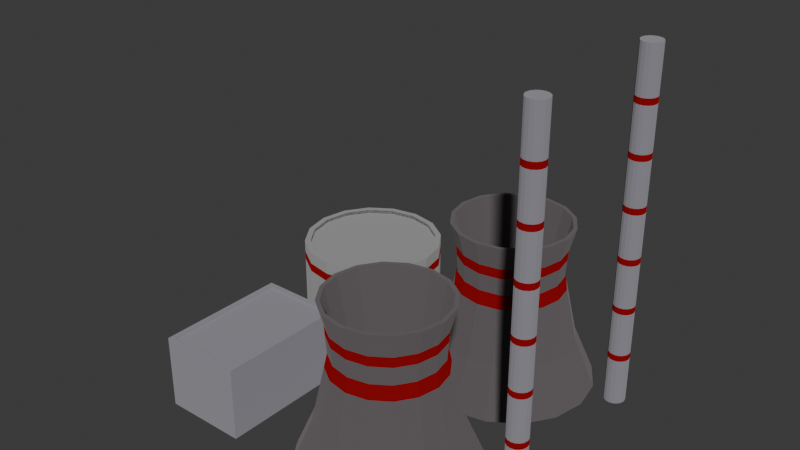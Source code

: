 # Source: Reactors.blend  (saved by Blender 4.1.23; exported with 4.5.12 LTS)
import bpy
from mathutils import Matrix  # noqa: F401  (used for matrix-valued properties, if any)

bpy.ops.wm.read_factory_settings(use_empty=True)
scene = bpy.context.scene
scene.name = 'Scene'

# ---- collections
col_collection = bpy.data.collections.new('Collection'); scene.collection.children.link(col_collection)
col_reactors = bpy.data.collections.new('Reactors'); col_collection.children.link(col_reactors)

# ---- materials (node trees are filled in below, after node groups)
mat_tale = bpy.data.materials.new('Tale')
mat_tale.use_transparent_shadow = False
mat_material_001 = bpy.data.materials.new('Material.001')
mat_material_001.use_transparent_shadow = False
mat_storage = bpy.data.materials.new('Storage')
mat_storage.use_transparent_shadow = False
mat_tower = bpy.data.materials.new('tower')
mat_tower.use_transparent_shadow = False
mat_material_002 = bpy.data.materials.new('Material.002')
mat_material_002.use_transparent_shadow = False

# ---- material node trees
mat_tale.use_nodes = True; mat_tale.node_tree.nodes.clear()
_N = mat_tale.node_tree.nodes; _L = mat_tale.node_tree.links
n0 = _N.new('ShaderNodeBsdfPrincipled'); n0.name = 'Principled BSDF'; n0.location = (10, 300)
n0.inputs[0].default_value = (0.3025, 0.2761, 0.2827, 1.0)
n0.inputs[1].default_value = 1.0
n0.inputs[2].default_value = 1.0
n1 = _N.new('ShaderNodeOutputMaterial'); n1.name = 'Material Output'; n1.location = (300, 300)
_L.new(n0.outputs[0], n1.inputs[0])
n1.is_active_output = True
mat_material_001.use_nodes = True; mat_material_001.node_tree.nodes.clear()
_N = mat_material_001.node_tree.nodes; _L = mat_material_001.node_tree.links
n0 = _N.new('ShaderNodeBsdfPrincipled'); n0.name = 'Principled BSDF'; n0.location = (10, 300)
n0.inputs[0].default_value = (0.5401, 0.0, 0.0005461, 1.0)
n0.inputs[1].default_value = 1.0
n0.inputs[2].default_value = 1.0
n1 = _N.new('ShaderNodeOutputMaterial'); n1.name = 'Material Output'; n1.location = (300, 300)
_L.new(n0.outputs[0], n1.inputs[0])
n1.is_active_output = True
mat_storage.use_nodes = True; mat_storage.node_tree.nodes.clear()
_N = mat_storage.node_tree.nodes; _L = mat_storage.node_tree.links
n0 = _N.new('ShaderNodeBsdfPrincipled'); n0.name = 'Principled BSDF'; n0.location = (10, 300)
n0.inputs[0].default_value = (0.5577, 0.5577, 0.5577, 1.0)
n0.inputs[1].default_value = 1.0
n0.inputs[2].default_value = 1.0
n1 = _N.new('ShaderNodeOutputMaterial'); n1.name = 'Material Output'; n1.location = (300, 300)
_L.new(n0.outputs[0], n1.inputs[0])
n1.is_active_output = True
mat_tower.use_nodes = True; mat_tower.node_tree.nodes.clear()
_N = mat_tower.node_tree.nodes; _L = mat_tower.node_tree.links
n0 = _N.new('ShaderNodeBsdfPrincipled'); n0.name = 'Principled BSDF'; n0.location = (10, 300)
n0.inputs[0].default_value = (0.5134, 0.5057, 0.5461, 1.0)
n0.inputs[1].default_value = 1.0
n0.inputs[2].default_value = 1.0
n1 = _N.new('ShaderNodeOutputMaterial'); n1.name = 'Material Output'; n1.location = (300, 300)
_L.new(n0.outputs[0], n1.inputs[0])
n1.is_active_output = True
mat_material_002.use_nodes = True; mat_material_002.node_tree.nodes.clear()
_N = mat_material_002.node_tree.nodes; _L = mat_material_002.node_tree.links
n0 = _N.new('ShaderNodeBsdfPrincipled'); n0.name = 'Principled BSDF'; n0.location = (10, 300)
n0.inputs[0].default_value = (0.5134, 0.5057, 0.5461, 1.0)
n0.inputs[1].default_value = 1.0
n0.inputs[2].default_value = 1.0
n1 = _N.new('ShaderNodeOutputMaterial'); n1.name = 'Material Output'; n1.location = (300, 300)
_L.new(n0.outputs[0], n1.inputs[0])
n1.is_active_output = True

# ---- world
world_world = bpy.data.worlds.new('World'); scene.world = world_world
world_world.use_nodes = True; world_world.node_tree.nodes.clear()
_N = world_world.node_tree.nodes; _L = world_world.node_tree.links
n0 = _N.new('ShaderNodeOutputWorld'); n0.name = 'World Output'; n0.location = (300, 300)
n1 = _N.new('ShaderNodeBackground'); n1.name = 'Background'; n1.location = (10, 300)
n1.inputs[0].default_value = (0.05088, 0.05088, 0.05088, 1.0)
_L.new(n1.outputs[0], n0.inputs[0])
n0.is_active_output = True
world_world.color = (0.05088, 0.05088, 0.05088)
world_world.use_sun_shadow = False
world_world.sun_shadow_jitter_overblur = 0.0

# ---- meshes
me_cylinder_007 = bpy.data.meshes.new('Cylinder.007')
me_cylinder_007.from_pydata([(2.035e-08, 2.069, 0.0), (8.635e-09, 1.327, 4.0), (0.7916, 1.911, 0.0), (0.508, 1.226, 4.0), (1.463, 1.463, 0.0), (0.9386, 0.9386, 4.0), (1.911, 0.7916, 0.0), (1.226, 0.508, 4.0), (2.069, 1.527e-08, 0.0), (1.327, 6.477e-09, 4.0), (1.911, -0.7916, 0.0), (1.226, -0.508, 4.0), (1.463, -1.463, 0.0), (0.9386, -0.9386, 4.0), (0.7916, -1.911, 0.0), (0.508, -1.226, 4.0), (2.035e-08, -2.069, 0.0), (8.635e-09, -1.327, 4.0), (-0.7916, -1.911, 0.0), (-0.508, -1.226, 4.0), (-1.463, -1.463, 0.0), (-0.9386, -0.9386, 4.0), (-1.911, -0.7916, 0.0), (-1.226, -0.508, 4.0), (-2.069, 1.527e-08, 0.0), (-1.327, 6.477e-09, 4.0), (-1.911, 0.7916, 0.0), (-1.226, 0.508, 4.0), (-1.463, 1.463, 0.0), (-0.9386, 0.9386, 4.0), (-0.7916, 1.911, 0.0), (-0.508, 1.226, 4.0), (1.661e-08, 1.575, 1.148), (1.237e-08, 1.29, 2.442), (1.131e-08, 1.22, 2.763), (0.4667, 1.127, 2.763), (0.4938, 1.192, 2.442), (0.6028, 1.455, 1.148), (0.8624, 0.8624, 2.763), (0.9125, 0.9125, 2.442), (1.114, 1.114, 1.148), (1.127, 0.4667, 2.763), (1.192, 0.4938, 2.442), (1.455, 0.6028, 1.148), (1.22, 3.326e-09, 2.763), (1.29, 4.118e-09, 2.442), (1.575, 7.3e-09, 1.148), (1.127, -0.4667, 2.763), (1.192, -0.4938, 2.442), (1.455, -0.6028, 1.148), (0.8624, -0.8624, 2.763), (0.9125, -0.9125, 2.442), (1.114, -1.114, 1.148), (0.4667, -1.127, 2.763), (0.4938, -1.192, 2.442), (0.6028, -1.455, 1.148), (1.131e-08, -1.22, 2.763), (1.237e-08, -1.29, 2.442), (1.661e-08, -1.575, 1.148), (-0.4667, -1.127, 2.763), (-0.4938, -1.192, 2.442), (-0.6028, -1.455, 1.148), (-0.8624, -0.8624, 2.763), (-0.9125, -0.9125, 2.442), (-1.114, -1.114, 1.148), (-1.127, -0.4667, 2.763), (-1.192, -0.4938, 2.442), (-1.455, -0.6028, 1.148), (-1.22, 3.326e-09, 2.763), (-1.29, 4.118e-09, 2.442), (-1.575, 7.3e-09, 1.148), (-1.127, 0.4667, 2.763), (-1.192, 0.4938, 2.442), (-1.455, 0.6028, 1.148), (-0.8624, 0.8624, 2.763), (-0.9125, 0.9125, 2.442), (-1.114, 1.114, 1.148), (-0.4667, 1.127, 2.763), (-0.4938, 1.192, 2.442), (-0.6028, 1.455, 1.148), (8.836e-09, 1.267, 3.426), (0.4848, 1.17, 3.426), (0.8959, 0.8959, 3.426), (1.17, 0.4848, 3.426), (1.267, 4.806e-09, 3.426), (1.17, -0.4848, 3.426), (0.8959, -0.8959, 3.426), (0.4848, -1.17, 3.426), (8.836e-09, -1.267, 3.426), (-0.4848, -1.17, 3.426), (-0.8959, -0.8959, 3.426), (-1.17, -0.4848, 3.426), (-1.267, 4.806e-09, 3.426), (-1.17, 0.4848, 3.426), (-0.8959, 0.8959, 3.426), (-0.4848, 1.17, 3.426), (0.5428, 1.31, 4.0), (8.635e-09, 1.418, 4.0), (1.003, 1.003, 4.0), (1.31, 0.5428, 4.0), (1.418, 6.477e-09, 4.0), (1.31, -0.5428, 4.0), (1.003, -1.003, 4.0), (0.5428, -1.31, 4.0), (8.635e-09, -1.418, 4.0), (-0.5428, -1.31, 4.0), (-1.003, -1.003, 4.0), (-1.31, -0.5428, 4.0), (-1.418, 6.477e-09, 4.0), (-1.31, 0.5428, 4.0), (-1.003, 1.003, 4.0), (-0.5428, 1.31, 4.0), (0.2652, 0.6402, 0.9063), (7.78e-08, 0.6929, 0.9063), (0.49, 0.49, 0.9063), (0.6402, 0.2652, 0.9063), (0.6929, 3.381e-09, 0.9063), (0.6402, -0.2652, 0.9063), (0.49, -0.49, 0.9063), (0.2652, -0.6402, 0.9063), (7.78e-08, -0.6929, 0.9063), (-0.2652, -0.6402, 0.9063), (-0.49, -0.49, 0.9063), (-0.6402, -0.2652, 0.9063), (-0.6929, 3.381e-09, 0.9063), (-0.6402, 0.2652, 0.9063), (-0.49, 0.49, 0.9063), (-0.2652, 0.6402, 0.9063), (0.4784, 1.155, 3.189), (0.8839, 0.8839, 3.189), (1.155, 0.4784, 3.189), (1.25, 4.277e-09, 3.189), (1.155, -0.4784, 3.189), (0.8839, -0.8839, 3.189), (0.4784, -1.155, 3.189), (9.722e-09, -1.25, 3.189), (-0.4784, -1.155, 3.189), (-0.8839, -0.8839, 3.189), (-1.155, -0.4784, 3.189), (-1.25, 4.277e-09, 3.189), (-1.155, 0.4784, 3.189), (-0.8839, 0.8839, 3.189), (-0.4784, 1.155, 3.189), (9.722e-09, 1.25, 3.189)], [], [(80, 97, 96, 81), (81, 96, 98, 82), (82, 98, 99, 83), (83, 99, 100, 84), (84, 100, 101, 85), (85, 101, 102, 86), (86, 102, 103, 87), (87, 103, 104, 88), (88, 104, 105, 89), (89, 105, 106, 90), (90, 106, 107, 91), (91, 107, 108, 92), (92, 108, 109, 93), (93, 109, 110, 94), (15, 13, 118, 119), (94, 110, 111, 95), (95, 111, 97, 80), (0, 2, 4, 6, 8, 10, 12, 14, 16, 18, 20, 22, 24, 26, 28, 30), (30, 79, 32, 0), (79, 78, 33, 32), (78, 77, 34, 33), (28, 76, 79, 30), (76, 75, 78, 79), (75, 74, 77, 78), (26, 73, 76, 28), (73, 72, 75, 76), (72, 71, 74, 75), (24, 70, 73, 26), (70, 69, 72, 73), (69, 68, 71, 72), (22, 67, 70, 24), (67, 66, 69, 70), (66, 65, 68, 69), (20, 64, 67, 22), (64, 63, 66, 67), (63, 62, 65, 66), (18, 61, 64, 20), (61, 60, 63, 64), (60, 59, 62, 63), (16, 58, 61, 18), (58, 57, 60, 61), (57, 56, 59, 60), (14, 55, 58, 16), (55, 54, 57, 58), (54, 53, 56, 57), (12, 52, 55, 14), (52, 51, 54, 55), (51, 50, 53, 54), (10, 49, 52, 12), (49, 48, 51, 52), (48, 47, 50, 51), (8, 46, 49, 10), (46, 45, 48, 49), (45, 44, 47, 48), (6, 43, 46, 8), (43, 42, 45, 46), (42, 41, 44, 45), (4, 40, 43, 6), (40, 39, 42, 43), (39, 38, 41, 42), (2, 37, 40, 4), (37, 36, 39, 40), (36, 35, 38, 39), (0, 32, 37, 2), (32, 33, 36, 37), (33, 34, 35, 36), (142, 95, 80, 143), (141, 94, 95, 142), (140, 93, 94, 141), (139, 92, 93, 140), (138, 91, 92, 139), (137, 90, 91, 138), (136, 89, 90, 137), (135, 88, 89, 136), (134, 87, 88, 135), (133, 86, 87, 134), (132, 85, 86, 133), (131, 84, 85, 132), (130, 83, 84, 131), (129, 82, 83, 130), (128, 81, 82, 129), (143, 80, 81, 128), (1, 3, 96, 97), (3, 5, 98, 96), (5, 7, 99, 98), (7, 9, 100, 99), (9, 11, 101, 100), (11, 13, 102, 101), (13, 15, 103, 102), (15, 17, 104, 103), (17, 19, 105, 104), (19, 21, 106, 105), (21, 23, 107, 106), (23, 25, 108, 107), (25, 27, 109, 108), (27, 29, 110, 109), (29, 31, 111, 110), (31, 1, 97, 111), (112, 113, 127, 126, 125, 124, 123, 122, 121, 120, 119, 118, 117, 116, 115, 114), (31, 29, 126, 127), (17, 15, 119, 120), (3, 1, 113, 112), (1, 31, 127, 113), (19, 17, 120, 121), (5, 3, 112, 114), (21, 19, 121, 122), (7, 5, 114, 115), (23, 21, 122, 123), (9, 7, 115, 116), (25, 23, 123, 124), (11, 9, 116, 117), (27, 25, 124, 125), (13, 11, 117, 118), (29, 27, 125, 126), (34, 143, 128, 35), (35, 128, 129, 38), (38, 129, 130, 41), (41, 130, 131, 44), (44, 131, 132, 47), (47, 132, 133, 50), (50, 133, 134, 53), (53, 134, 135, 56), (56, 135, 136, 59), (59, 136, 137, 62), (62, 137, 138, 65), (65, 138, 139, 68), (68, 139, 140, 71), (71, 140, 141, 74), (74, 141, 142, 77), (77, 142, 143, 34)])
me_cylinder_007.polygons.foreach_set('material_index', [0, 0, 0, 0, 0, 0, 0, 0, 0, 0, 0, 0, 0, 0, 0, 0, 0, 0, 0, 0, 1, 0, 0, 1, 0, 0, 1, 0, 0, 1, 0, 0, 1, 0, 0, 1, 0, 0, 1, 0, 0, 1, 0, 0, 1, 0, 0, 1, 0, 0, 1, 0, 0, 1, 0, 0, 1, 0, 0, 1, 0, 0, 1, 0, 0, 1, 1, 1, 1, 1, 1, 1, 1, 1, 1, 1, 1, 1, 1, 1, 1, 1, 0, 0, 0, 0, 0, 0, 0, 0, 0, 0, 0, 0, 0, 0, 0, 0, 0, 0, 0, 0, 0, 0, 0, 0, 0, 0, 0, 0, 0, 0, 0, 0, 0, 0, 0, 0, 0, 0, 0, 0, 0, 0, 0, 0, 0, 0, 0, 0])
_uv = me_cylinder_007.uv_layers.new(name='UVMap')
_uv.uv.foreach_set('vector', [1.0, 0.9375, 1.0, 1.0, 0.9375, 1.0, 0.9375, 0.9375, 0.9375, 0.9375, 0.9375, 1.0, 0.875, 1.0, 0.875, 0.9375, 0.875, 0.9375, 0.875, 1.0, 0.8125, 1.0, 0.8125, 0.9375, 0.8125, 0.9375, 0.8125, 1.0, 0.75, 1.0, 0.75, 0.9375, 0.75, 0.9375, 0.75, 1.0, 0.6875, 1.0, 0.6875, 0.9375, 0.6875, 0.9375, 0.6875, 1.0, 0.625, 1.0, 0.625, 0.9375, 0.625, 0.9375, 0.625, 1.0, 0.5625, 1.0, 0.5625, 0.9375, 0.5625, 0.9375, 0.5625, 1.0, 0.5, 1.0, 0.5, 0.9375, 0.5, 0.9375, 0.5, 1.0, 0.4375, 1.0, 0.4375, 0.9375, 0.4375, 0.9375, 0.4375, 1.0, 0.375, 1.0, 0.375, 0.9375, 0.375, 0.9375, 0.375, 1.0, 0.3125, 1.0, 0.3125, 0.9375, 0.3125, 0.9375, 0.3125, 1.0, 0.25, 1.0, 0.25, 0.9375, 0.25, 0.9375, 0.25, 1.0, 0.1875, 1.0, 0.1875, 0.9375, 0.1875, 0.9375, 0.1875, 1.0, 0.125, 1.0, 0.125, 0.9375, 0.336, 0.04247, 0.4088, 0.09117, 0.4088, 0.09117, 0.336, 0.04247, 0.125, 0.9375, 0.125, 1.0, 0.0625, 1.0, 0.0625, 0.9375, 0.0625, 0.9375, 0.0625, 1.0, 0.0, 1.0, 0.0, 0.9375, 0.75, 0.49, 0.8418, 0.4717, 0.9197, 0.4197, 0.9717, 0.3418, 0.99, 0.25, 0.9717, 0.1582, 0.9197, 0.08029, 0.8418, 0.02827, 0.75, 0.01, 0.6582, 0.02827, 0.5803, 0.08029, 0.5283, 0.1582, 0.51, 0.25, 0.5283, 0.3418, 0.5803, 0.4197, 0.6582, 0.4717, 0.0625, 0.5, 0.0625, 0.625, 0.0, 0.625, 0.0, 0.5, 0.0625, 0.625, 0.0625, 0.8148, 0.0, 0.8148, 0.0, 0.625, 0.0625, 0.8148, 0.0625, 0.862, 0.0, 0.862, 0.0, 0.8148, 0.125, 0.5, 0.125, 0.625, 0.0625, 0.625, 0.0625, 0.5, 0.125, 0.625, 0.125, 0.8148, 0.0625, 0.8148, 0.0625, 0.625, 0.125, 0.8148, 0.125, 0.862, 0.0625, 0.862, 0.0625, 0.8148, 0.1875, 0.5, 0.1875, 0.625, 0.125, 0.625, 0.125, 0.5, 0.1875, 0.625, 0.1875, 0.8148, 0.125, 0.8148, 0.125, 0.625, 0.1875, 0.8148, 0.1875, 0.862, 0.125, 0.862, 0.125, 0.8148, 0.25, 0.5, 0.25, 0.625, 0.1875, 0.625, 0.1875, 0.5, 0.25, 0.625, 0.25, 0.8148, 0.1875, 0.8148, 0.1875, 0.625, 0.25, 0.8148, 0.25, 0.862, 0.1875, 0.862, 0.1875, 0.8148, 0.3125, 0.5, 0.3125, 0.625, 0.25, 0.625, 0.25, 0.5, 0.3125, 0.625, 0.3125, 0.8148, 0.25, 0.8148, 0.25, 0.625, 0.3125, 0.8148, 0.3125, 0.862, 0.25, 0.862, 0.25, 0.8148, 0.375, 0.5, 0.375, 0.625, 0.3125, 0.625, 0.3125, 0.5, 0.375, 0.625, 0.375, 0.8148, 0.3125, 0.8148, 0.3125, 0.625, 0.375, 0.8148, 0.375, 0.862, 0.3125, 0.862, 0.3125, 0.8148, 0.4375, 0.5, 0.4375, 0.625, 0.375, 0.625, 0.375, 0.5, 0.4375, 0.625, 0.4375, 0.8148, 0.375, 0.8148, 0.375, 0.625, 0.4375, 0.8148, 0.4375, 0.862, 0.375, 0.862, 0.375, 0.8148, 0.5, 0.5, 0.5, 0.625, 0.4375, 0.625, 0.4375, 0.5, 0.5, 0.625, 0.5, 0.8148, 0.4375, 0.8148, 0.4375, 0.625, 0.5, 0.8148, 0.5, 0.862, 0.4375, 0.862, 0.4375, 0.8148, 0.5625, 0.5, 0.5625, 0.625, 0.5, 0.625, 0.5, 0.5, 0.5625, 0.625, 0.5625, 0.8148, 0.5, 0.8148, 0.5, 0.625, 0.5625, 0.8148, 0.5625, 0.862, 0.5, 0.862, 0.5, 0.8148, 0.625, 0.5, 0.625, 0.625, 0.5625, 0.625, 0.5625, 0.5, 0.625, 0.625, 0.625, 0.8148, 0.5625, 0.8148, 0.5625, 0.625, 0.625, 0.8148, 0.625, 0.862, 0.5625, 0.862, 0.5625, 0.8148, 0.6875, 0.5, 0.6875, 0.625, 0.625, 0.625, 0.625, 0.5, 0.6875, 0.625, 0.6875, 0.8148, 0.625, 0.8148, 0.625, 0.625, 0.6875, 0.8148, 0.6875, 0.862, 0.625, 0.862, 0.625, 0.8148, 0.75, 0.5, 0.75, 0.625, 0.6875, 0.625, 0.6875, 0.5, 0.75, 0.625, 0.75, 0.8148, 0.6875, 0.8148, 0.6875, 0.625, 0.75, 0.8148, 0.75, 0.862, 0.6875, 0.862, 0.6875, 0.8148, 0.8125, 0.5, 0.8125, 0.625, 0.75, 0.625, 0.75, 0.5, 0.8125, 0.625, 0.8125, 0.8148, 0.75, 0.8148, 0.75, 0.625, 0.8125, 0.8148, 0.8125, 0.862, 0.75, 0.862, 0.75, 0.8148, 0.875, 0.5, 0.875, 0.625, 0.8125, 0.625, 0.8125, 0.5, 0.875, 0.625, 0.875, 0.8148, 0.8125, 0.8148, 0.8125, 0.625, 0.875, 0.8148, 0.875, 0.862, 0.8125, 0.862, 0.8125, 0.8148, 0.9375, 0.5, 0.9375, 0.625, 0.875, 0.625, 0.875, 0.5, 0.9375, 0.625, 0.9375, 0.8148, 0.875, 0.8148, 0.875, 0.625, 0.9375, 0.8148, 0.9375, 0.862, 0.875, 0.862, 0.875, 0.8148, 1.0, 0.5, 1.0, 0.625, 0.9375, 0.625, 0.9375, 0.5, 1.0, 0.625, 1.0, 0.8148, 0.9375, 0.8148, 0.9375, 0.625, 1.0, 0.8148, 1.0, 0.862, 0.9375, 0.862, 0.9375, 0.8148, 0.0625, 0.9105, 0.0625, 0.9375, 0.0, 0.9375, 0.0, 0.9105, 0.125, 0.9105, 0.125, 0.9375, 0.0625, 0.9375, 0.0625, 0.9105, 0.1875, 0.9105, 0.1875, 0.9375, 0.125, 0.9375, 0.125, 0.9105, 0.25, 0.9105, 0.25, 0.9375, 0.1875, 0.9375, 0.1875, 0.9105, 0.3125, 0.9105, 0.3125, 0.9375, 0.25, 0.9375, 0.25, 0.9105, 0.375, 0.9105, 0.375, 0.9375, 0.3125, 0.9375, 0.3125, 0.9105, 0.4375, 0.9105, 0.4375, 0.9375, 0.375, 0.9375, 0.375, 0.9105, 0.5, 0.9105, 0.5, 0.9375, 0.4375, 0.9375, 0.4375, 0.9105, 0.5625, 0.9105, 0.5625, 0.9375, 0.5, 0.9375, 0.5, 0.9105, 0.625, 0.9105, 0.625, 0.9375, 0.5625, 0.9375, 0.5625, 0.9105, 0.6875, 0.9105, 0.6875, 0.9375, 0.625, 0.9375, 0.625, 0.9105, 0.75, 0.9105, 0.75, 0.9375, 0.6875, 0.9375, 0.6875, 0.9105, 0.8125, 0.9105, 0.8125, 0.9375, 0.75, 0.9375, 0.75, 0.9105, 0.875, 0.9105, 0.875, 0.9375, 0.8125, 0.9375, 0.8125, 0.9105, 0.9375, 0.9105, 0.9375, 0.9375, 0.875, 0.9375, 0.875, 0.9105, 1.0, 0.9105, 1.0, 0.9375, 0.9375, 0.9375, 0.9375, 0.9105, 0.25, 0.4746, 0.336, 0.4575, 0.3418, 0.4717, 0.25, 0.49, 0.336, 0.4575, 0.4088, 0.4088, 0.4197, 0.4197, 0.3418, 0.4717, 0.4088, 0.4088, 0.4575, 0.336, 0.4717, 0.3418, 0.4197, 0.4197, 0.4575, 0.336, 0.4746, 0.25, 0.49, 0.25, 0.4717, 0.3418, 0.4746, 0.25, 0.4575, 0.164, 0.4717, 0.1582, 0.49, 0.25, 0.4575, 0.164, 0.4088, 0.09117, 0.4197, 0.08029, 0.4717, 0.1582, 0.4088, 0.09117, 0.336, 0.04247, 0.3418, 0.02827, 0.4197, 0.08029, 0.336, 0.04247, 0.25, 0.02538, 0.25, 0.01, 0.3418, 0.02827, 0.25, 0.02538, 0.164, 0.04247, 0.1582, 0.02827, 0.25, 0.01, 0.164, 0.04247, 0.09117, 0.09117, 0.08029, 0.08029, 0.1582, 0.02827, 0.09117, 0.09117, 0.04247, 0.164, 0.02827, 0.1582, 0.08029, 0.08029, 0.04247, 0.164, 0.02538, 0.25, 0.01, 0.25, 0.02827, 0.1582, 0.02538, 0.25, 0.04247, 0.336, 0.02827, 0.3418, 0.01, 0.25, 0.04247, 0.336, 0.09117, 0.4088, 0.08029, 0.4197, 0.02827, 0.3418, 0.09117, 0.4088, 0.164, 0.4575, 0.1582, 0.4717, 0.08029, 0.4197, 0.164, 0.4575, 0.25, 0.4746, 0.25, 0.49, 0.1582, 0.4717, 0.336, 0.4575, 0.25, 0.4746, 0.164, 0.4575, 0.09117, 0.4088, 0.04247, 0.336, 0.02538, 0.25, 0.04247, 0.164, 0.09117, 0.09117, 0.164, 0.04247, 0.25, 0.02538, 0.336, 0.04247, 0.4088, 0.09117, 0.4575, 0.164, 0.4746, 0.25, 0.4575, 0.336, 0.4088, 0.4088, 0.164, 0.4575, 0.09117, 0.4088, 0.09117, 0.4088, 0.164, 0.4575, 0.25, 0.02538, 0.336, 0.04247, 0.336, 0.04247, 0.25, 0.02538, 0.336, 0.4575, 0.25, 0.4746, 0.25, 0.4746, 0.336, 0.4575, 0.25, 0.4746, 0.164, 0.4575, 0.164, 0.4575, 0.25, 0.4746, 0.164, 0.04247, 0.25, 0.02538, 0.25, 0.02538, 0.164, 0.04247, 0.4088, 0.4088, 0.336, 0.4575, 0.336, 0.4575, 0.4088, 0.4088, 0.09117, 0.09117, 0.164, 0.04247, 0.164, 0.04247, 0.09117, 0.09117, 0.4575, 0.336, 0.4088, 0.4088, 0.4088, 0.4088, 0.4575, 0.336, 0.04247, 0.164, 0.09117, 0.09117, 0.09117, 0.09117, 0.04247, 0.164, 0.4746, 0.25, 0.4575, 0.336, 0.4575, 0.336, 0.4746, 0.25, 0.02538, 0.25, 0.04247, 0.164, 0.04247, 0.164, 0.02538, 0.25, 0.4575, 0.164, 0.4746, 0.25, 0.4746, 0.25, 0.4575, 0.164, 0.04247, 0.336, 0.02538, 0.25, 0.02538, 0.25, 0.04247, 0.336, 0.4088, 0.09117, 0.4575, 0.164, 0.4575, 0.164, 0.4088, 0.09117, 0.09117, 0.4088, 0.04247, 0.336, 0.04247, 0.336, 0.09117, 0.4088, 1.0, 0.862, 1.0, 0.9105, 0.9375, 0.9105, 0.9375, 0.862, 0.9375, 0.862, 0.9375, 0.9105, 0.875, 0.9105, 0.875, 0.862, 0.875, 0.862, 0.875, 0.9105, 0.8125, 0.9105, 0.8125, 0.862, 0.8125, 0.862, 0.8125, 0.9105, 0.75, 0.9105, 0.75, 0.862, 0.75, 0.862, 0.75, 0.9105, 0.6875, 0.9105, 0.6875, 0.862, 0.6875, 0.862, 0.6875, 0.9105, 0.625, 0.9105, 0.625, 0.862, 0.625, 0.862, 0.625, 0.9105, 0.5625, 0.9105, 0.5625, 0.862, 0.5625, 0.862, 0.5625, 0.9105, 0.5, 0.9105, 0.5, 0.862, 0.5, 0.862, 0.5, 0.9105, 0.4375, 0.9105, 0.4375, 0.862, 0.4375, 0.862, 0.4375, 0.9105, 0.375, 0.9105, 0.375, 0.862, 0.375, 0.862, 0.375, 0.9105, 0.3125, 0.9105, 0.3125, 0.862, 0.3125, 0.862, 0.3125, 0.9105, 0.25, 0.9105, 0.25, 0.862, 0.25, 0.862, 0.25, 0.9105, 0.1875, 0.9105, 0.1875, 0.862, 0.1875, 0.862, 0.1875, 0.9105, 0.125, 0.9105, 0.125, 0.862, 0.125, 0.862, 0.125, 0.9105, 0.0625, 0.9105, 0.0625, 0.862, 0.0625, 0.862, 0.0625, 0.9105, 0.0, 0.9105, 0.0, 0.862])
me_cylinder_007.materials.append(mat_tale)
me_cylinder_007.materials.append(mat_material_001)
me_cylinder_007.update()
me_cylinder_008 = bpy.data.meshes.new('Cylinder.008')
me_cylinder_008.from_pydata([(0.0, 1.688, 0.0), (0.0, 1.546, 2.255), (0.6461, 1.56, 0.0), (0.5915, 1.428, 2.255), (1.194, 1.194, 0.0), (1.093, 1.093, 2.255), (1.56, 0.6461, 0.0), (1.428, 0.5915, 2.255), (1.688, 0.0, 0.0), (1.546, 0.0, 2.255), (1.56, -0.6461, 0.0), (1.428, -0.5915, 2.255), (1.194, -1.194, 0.0), (1.093, -1.093, 2.255), (0.6461, -1.56, 0.0), (0.5915, -1.428, 2.255), (0.0, -1.688, 0.0), (0.0, -1.546, 2.255), (-0.6461, -1.56, 0.0), (-0.5915, -1.428, 2.255), (-1.194, -1.194, 0.0), (-1.093, -1.093, 2.255), (-1.56, -0.6461, 0.0), (-1.428, -0.5915, 2.255), (-1.688, 0.0, 0.0), (-1.546, 0.0, 2.255), (-1.56, 0.6461, 0.0), (-1.428, 0.5915, 2.255), (-1.194, 1.194, 0.0), (-1.093, 1.093, 2.255), (-0.6461, 1.56, 0.0), (-0.5915, 1.428, 2.255), (0.6461, 1.56, 2.255), (0.0, 1.688, 2.255), (1.194, 1.194, 2.255), (1.56, 0.6461, 2.255), (1.688, 0.0, 2.255), (1.56, -0.6461, 2.255), (1.194, -1.194, 2.255), (0.6461, -1.56, 2.255), (0.0, -1.688, 2.255), (-0.6461, -1.56, 2.255), (-1.194, -1.194, 2.255), (-1.56, -0.6461, 2.255), (-1.688, 0.0, 2.255), (-1.56, 0.6461, 2.255), (-1.194, 1.194, 2.255), (-0.6461, 1.56, 2.255), (0.5915, 1.428, 0.1463), (0.0, 1.546, 0.1463), (1.093, 1.093, 0.1463), (1.428, 0.5915, 0.1463), (1.546, 0.0, 0.1463), (1.428, -0.5915, 0.1463), (1.093, -1.093, 0.1463), (0.5915, -1.428, 0.1463), (0.0, -1.546, 0.1463), (-0.5915, -1.428, 0.1463), (-1.093, -1.093, 0.1463), (-1.428, -0.5915, 0.1463), (-1.546, 0.0, 0.1463), (-1.428, 0.5915, 0.1463), (-1.093, 1.093, 0.1463), (-0.5915, 1.428, 0.1463), (0.0, 1.688, 1.746), (0.0, 1.688, 1.956), (0.6461, 1.56, 1.956), (0.6461, 1.56, 1.746), (1.194, 1.194, 1.956), (1.194, 1.194, 1.746), (1.56, 0.6461, 1.956), (1.56, 0.6461, 1.746), (1.688, 0.0, 1.956), (1.688, 0.0, 1.746), (1.56, -0.6461, 1.956), (1.56, -0.6461, 1.746), (1.194, -1.194, 1.956), (1.194, -1.194, 1.746), (0.6461, -1.56, 1.956), (0.6461, -1.56, 1.746), (0.0, -1.688, 1.956), (0.0, -1.688, 1.746), (-0.6461, -1.56, 1.956), (-0.6461, -1.56, 1.746), (-1.194, -1.194, 1.956), (-1.194, -1.194, 1.746), (-1.56, -0.6461, 1.956), (-1.56, -0.6461, 1.746), (-1.688, 0.0, 1.956), (-1.688, 0.0, 1.746), (-1.56, 0.6461, 1.956), (-1.56, 0.6461, 1.746), (-1.194, 1.194, 1.956), (-1.194, 1.194, 1.746), (-0.6461, 1.56, 1.956), (-0.6461, 1.56, 1.746), (0.5915, 1.428, 2.171), (3.45e-10, 1.546, 2.171), (1.093, 1.093, 2.171), (1.428, 0.5915, 2.171), (1.546, 0.0, 2.171), (1.428, -0.5915, 2.171), (1.093, -1.093, 2.171), (0.5915, -1.428, 2.171), (3.45e-10, -1.546, 2.171), (-0.5915, -1.428, 2.171), (-1.093, -1.093, 2.171), (-1.428, -0.5915, 2.171), (-1.546, 0.0, 2.171), (-1.428, 0.5915, 2.171), (-1.093, 1.093, 2.171), (-0.5915, 1.428, 2.171)], [], [(65, 33, 32, 66), (66, 32, 34, 68), (68, 34, 35, 70), (70, 35, 36, 72), (72, 36, 37, 74), (74, 37, 38, 76), (76, 38, 39, 78), (78, 39, 40, 80), (80, 40, 41, 82), (82, 41, 42, 84), (84, 42, 43, 86), (86, 43, 44, 88), (88, 44, 45, 90), (90, 45, 46, 92), (27, 25, 60, 61), (92, 46, 47, 94), (94, 47, 33, 65), (0, 2, 4, 6, 8, 10, 12, 14, 16, 18, 20, 22, 24, 26, 28, 30), (1, 3, 32, 33), (3, 5, 34, 32), (5, 7, 35, 34), (7, 9, 36, 35), (9, 11, 37, 36), (11, 13, 38, 37), (13, 15, 39, 38), (15, 17, 40, 39), (17, 19, 41, 40), (19, 21, 42, 41), (21, 23, 43, 42), (23, 25, 44, 43), (25, 27, 45, 44), (27, 29, 46, 45), (29, 31, 47, 46), (31, 1, 33, 47), (48, 49, 63, 62, 61, 60, 59, 58, 57, 56, 55, 54, 53, 52, 51, 50), (13, 11, 53, 54), (29, 27, 61, 62), (15, 13, 54, 55), (31, 29, 62, 63), (17, 15, 55, 56), (3, 1, 49, 48), (1, 31, 63, 49), (19, 17, 56, 57), (5, 3, 48, 50), (21, 19, 57, 58), (7, 5, 50, 51), (23, 21, 58, 59), (9, 7, 51, 52), (25, 23, 59, 60), (11, 9, 52, 53), (30, 95, 64, 0), (95, 94, 65, 64), (28, 93, 95, 30), (93, 92, 94, 95), (26, 91, 93, 28), (91, 90, 92, 93), (24, 89, 91, 26), (89, 88, 90, 91), (22, 87, 89, 24), (87, 86, 88, 89), (20, 85, 87, 22), (85, 84, 86, 87), (18, 83, 85, 20), (83, 82, 84, 85), (16, 81, 83, 18), (81, 80, 82, 83), (14, 79, 81, 16), (79, 78, 80, 81), (12, 77, 79, 14), (77, 76, 78, 79), (10, 75, 77, 12), (75, 74, 76, 77), (8, 73, 75, 10), (73, 72, 74, 75), (6, 71, 73, 8), (71, 70, 72, 73), (4, 69, 71, 6), (69, 68, 70, 71), (2, 67, 69, 4), (67, 66, 68, 69), (0, 64, 67, 2), (64, 65, 66, 67), (7, 9, 100, 99), (96, 98, 99, 100, 101, 102, 103, 104, 105, 106, 107, 108, 109, 110, 111, 97), (23, 25, 108, 107), (9, 11, 101, 100), (25, 27, 109, 108), (11, 13, 102, 101), (27, 29, 110, 109), (13, 15, 103, 102), (29, 31, 111, 110), (15, 17, 104, 103), (1, 3, 96, 97), (31, 1, 97, 111), (17, 19, 105, 104), (3, 5, 98, 96), (19, 21, 106, 105), (5, 7, 99, 98), (21, 23, 107, 106)])
me_cylinder_008.polygons.foreach_set('material_index', [0, 0, 0, 0, 0, 0, 0, 0, 0, 0, 0, 0, 0, 0, 0, 0, 0, 0, 0, 0, 0, 0, 0, 0, 0, 0, 0, 0, 0, 0, 0, 0, 0, 0, 0, 0, 0, 0, 0, 0, 0, 0, 0, 0, 0, 0, 0, 0, 0, 0, 0, 1, 0, 1, 0, 1, 0, 1, 0, 1, 0, 1, 0, 1, 0, 1, 0, 1, 0, 1, 0, 1, 0, 1, 0, 1, 0, 1, 0, 1, 0, 1, 0, 0, 0, 0, 0, 0, 0, 0, 0, 0, 0, 0, 0, 0, 0, 0, 0])
_uv = me_cylinder_008.uv_layers.new(name='UVMap')
_uv.uv.foreach_set('vector', [1.0, 0.9337, 1.0, 1.0, 0.9375, 1.0, 0.9375, 0.9337, 0.9375, 0.9337, 0.9375, 1.0, 0.875, 1.0, 0.875, 0.9337, 0.875, 0.9337, 0.875, 1.0, 0.8125, 1.0, 0.8125, 0.9337, 0.8125, 0.9337, 0.8125, 1.0, 0.75, 1.0, 0.75, 0.9337, 0.75, 0.9337, 0.75, 1.0, 0.6875, 1.0, 0.6875, 0.9337, 0.6875, 0.9337, 0.6875, 1.0, 0.625, 1.0, 0.625, 0.9337, 0.625, 0.9337, 0.625, 1.0, 0.5625, 1.0, 0.5625, 0.9337, 0.5625, 0.9337, 0.5625, 1.0, 0.5, 1.0, 0.5, 0.9337, 0.5, 0.9337, 0.5, 1.0, 0.4375, 1.0, 0.4375, 0.9337, 0.4375, 0.9337, 0.4375, 1.0, 0.375, 1.0, 0.375, 0.9337, 0.375, 0.9337, 0.375, 1.0, 0.3125, 1.0, 0.3125, 0.9337, 0.3125, 0.9337, 0.3125, 1.0, 0.25, 1.0, 0.25, 0.9337, 0.25, 0.9337, 0.25, 1.0, 0.1875, 1.0, 0.1875, 0.9337, 0.1875, 0.9337, 0.1875, 1.0, 0.125, 1.0, 0.125, 0.9337, 0.047, 0.3341, 0.03028, 0.25, 0.03028, 0.25, 0.047, 0.3341, 0.125, 0.9337, 0.125, 1.0, 0.0625, 1.0, 0.0625, 0.9337, 0.0625, 0.9337, 0.0625, 1.0, 0.0, 1.0, 0.0, 0.9337, 0.75, 0.49, 0.8418, 0.4717, 0.9197, 0.4197, 0.9717, 0.3418, 0.99, 0.25, 0.9717, 0.1582, 0.9197, 0.08029, 0.8418, 0.02827, 0.75, 0.01, 0.6582, 0.02827, 0.5803, 0.08029, 0.5283, 0.1582, 0.51, 0.25, 0.5283, 0.3418, 0.5803, 0.4197, 0.6582, 0.4717, 0.25, 0.4697, 0.3341, 0.453, 0.3418, 0.4717, 0.25, 0.49, 0.3341, 0.453, 0.4054, 0.4054, 0.4197, 0.4197, 0.3418, 0.4717, 0.4054, 0.4054, 0.453, 0.3341, 0.4717, 0.3418, 0.4197, 0.4197, 0.453, 0.3341, 0.4697, 0.25, 0.49, 0.25, 0.4717, 0.3418, 0.4697, 0.25, 0.453, 0.1659, 0.4717, 0.1582, 0.49, 0.25, 0.453, 0.1659, 0.4054, 0.09463, 0.4197, 0.08029, 0.4717, 0.1582, 0.4054, 0.09463, 0.3341, 0.047, 0.3418, 0.02827, 0.4197, 0.08029, 0.3341, 0.047, 0.25, 0.03028, 0.25, 0.01, 0.3418, 0.02827, 0.25, 0.03028, 0.1659, 0.047, 0.1582, 0.02827, 0.25, 0.01, 0.1659, 0.047, 0.09463, 0.09463, 0.08029, 0.08029, 0.1582, 0.02827, 0.09463, 0.09463, 0.047, 0.1659, 0.02827, 0.1582, 0.08029, 0.08029, 0.047, 0.1659, 0.03028, 0.25, 0.01, 0.25, 0.02827, 0.1582, 0.03028, 0.25, 0.047, 0.3341, 0.02827, 0.3418, 0.01, 0.25, 0.047, 0.3341, 0.09463, 0.4054, 0.08029, 0.4197, 0.02827, 0.3418, 0.09463, 0.4054, 0.1659, 0.453, 0.1582, 0.4717, 0.08029, 0.4197, 0.1659, 0.453, 0.25, 0.4697, 0.25, 0.49, 0.1582, 0.4717, 0.3341, 0.453, 0.25, 0.4697, 0.1659, 0.453, 0.09463, 0.4054, 0.047, 0.3341, 0.03028, 0.25, 0.047, 0.1659, 0.09463, 0.09463, 0.1659, 0.047, 0.25, 0.03028, 0.3341, 0.047, 0.4054, 0.09463, 0.453, 0.1659, 0.4697, 0.25, 0.453, 0.3341, 0.4054, 0.4054, 0.4054, 0.09463, 0.453, 0.1659, 0.453, 0.1659, 0.4054, 0.09463, 0.09463, 0.4054, 0.047, 0.3341, 0.047, 0.3341, 0.09463, 0.4054, 0.3341, 0.047, 0.4054, 0.09463, 0.4054, 0.09463, 0.3341, 0.047, 0.1659, 0.453, 0.09463, 0.4054, 0.09463, 0.4054, 0.1659, 0.453, 0.25, 0.03028, 0.3341, 0.047, 0.3341, 0.047, 0.25, 0.03028, 0.3341, 0.453, 0.25, 0.4697, 0.25, 0.4697, 0.3341, 0.453, 0.25, 0.4697, 0.1659, 0.453, 0.1659, 0.453, 0.25, 0.4697, 0.1659, 0.047, 0.25, 0.03028, 0.25, 0.03028, 0.1659, 0.047, 0.4054, 0.4054, 0.3341, 0.453, 0.3341, 0.453, 0.4054, 0.4054, 0.09463, 0.09463, 0.1659, 0.047, 0.1659, 0.047, 0.09463, 0.09463, 0.453, 0.3341, 0.4054, 0.4054, 0.4054, 0.4054, 0.453, 0.3341, 0.047, 0.1659, 0.09463, 0.09463, 0.09463, 0.09463, 0.047, 0.1659, 0.4697, 0.25, 0.453, 0.3341, 0.453, 0.3341, 0.4697, 0.25, 0.03028, 0.25, 0.047, 0.1659, 0.047, 0.1659, 0.03028, 0.25, 0.453, 0.1659, 0.4697, 0.25, 0.4697, 0.25, 0.453, 0.1659, 0.0625, 0.5, 0.0625, 0.8871, 0.0, 0.8871, 0.0, 0.5, 0.0625, 0.8871, 0.0625, 0.9337, 0.0, 0.9337, 0.0, 0.8871, 0.125, 0.5, 0.125, 0.8871, 0.0625, 0.8871, 0.0625, 0.5, 0.125, 0.8871, 0.125, 0.9337, 0.0625, 0.9337, 0.0625, 0.8871, 0.1875, 0.5, 0.1875, 0.8871, 0.125, 0.8871, 0.125, 0.5, 0.1875, 0.8871, 0.1875, 0.9337, 0.125, 0.9337, 0.125, 0.8871, 0.25, 0.5, 0.25, 0.8871, 0.1875, 0.8871, 0.1875, 0.5, 0.25, 0.8871, 0.25, 0.9337, 0.1875, 0.9337, 0.1875, 0.8871, 0.3125, 0.5, 0.3125, 0.8871, 0.25, 0.8871, 0.25, 0.5, 0.3125, 0.8871, 0.3125, 0.9337, 0.25, 0.9337, 0.25, 0.8871, 0.375, 0.5, 0.375, 0.8871, 0.3125, 0.8871, 0.3125, 0.5, 0.375, 0.8871, 0.375, 0.9337, 0.3125, 0.9337, 0.3125, 0.8871, 0.4375, 0.5, 0.4375, 0.8871, 0.375, 0.8871, 0.375, 0.5, 0.4375, 0.8871, 0.4375, 0.9337, 0.375, 0.9337, 0.375, 0.8871, 0.5, 0.5, 0.5, 0.8871, 0.4375, 0.8871, 0.4375, 0.5, 0.5, 0.8871, 0.5, 0.9337, 0.4375, 0.9337, 0.4375, 0.8871, 0.5625, 0.5, 0.5625, 0.8871, 0.5, 0.8871, 0.5, 0.5, 0.5625, 0.8871, 0.5625, 0.9337, 0.5, 0.9337, 0.5, 0.8871, 0.625, 0.5, 0.625, 0.8871, 0.5625, 0.8871, 0.5625, 0.5, 0.625, 0.8871, 0.625, 0.9337, 0.5625, 0.9337, 0.5625, 0.8871, 0.6875, 0.5, 0.6875, 0.8871, 0.625, 0.8871, 0.625, 0.5, 0.6875, 0.8871, 0.6875, 0.9337, 0.625, 0.9337, 0.625, 0.8871, 0.75, 0.5, 0.75, 0.8871, 0.6875, 0.8871, 0.6875, 0.5, 0.75, 0.8871, 0.75, 0.9337, 0.6875, 0.9337, 0.6875, 0.8871, 0.8125, 0.5, 0.8125, 0.8871, 0.75, 0.8871, 0.75, 0.5, 0.8125, 0.8871, 0.8125, 0.9337, 0.75, 0.9337, 0.75, 0.8871, 0.875, 0.5, 0.875, 0.8871, 0.8125, 0.8871, 0.8125, 0.5, 0.875, 0.8871, 0.875, 0.9337, 0.8125, 0.9337, 0.8125, 0.8871, 0.9375, 0.5, 0.9375, 0.8871, 0.875, 0.8871, 0.875, 0.5, 0.9375, 0.8871, 0.9375, 0.9337, 0.875, 0.9337, 0.875, 0.8871, 1.0, 0.5, 1.0, 0.8871, 0.9375, 0.8871, 0.9375, 0.5, 1.0, 0.8871, 1.0, 0.9337, 0.9375, 0.9337, 0.9375, 0.8871, 0.453, 0.3341, 0.4697, 0.25, 0.4697, 0.25, 0.453, 0.3341, 0.0, 0.0, 0.0, 0.0, 0.0, 0.0, 0.0, 0.0, 0.0, 0.0, 0.0, 0.0, 0.0, 0.0, 0.0, 0.0, 0.0, 0.0, 0.0, 0.0, 0.0, 0.0, 0.0, 0.0, 0.0, 0.0, 0.0, 0.0, 0.0, 0.0, 0.0, 0.0, 0.047, 0.1659, 0.03028, 0.25, 0.03028, 0.25, 0.047, 0.1659, 0.4697, 0.25, 0.453, 0.1659, 0.453, 0.1659, 0.4697, 0.25, 0.03028, 0.25, 0.047, 0.3341, 0.047, 0.3341, 0.03028, 0.25, 0.453, 0.1659, 0.4054, 0.09463, 0.4054, 0.09463, 0.453, 0.1659, 0.047, 0.3341, 0.09463, 0.4054, 0.09463, 0.4054, 0.047, 0.3341, 0.4054, 0.09463, 0.3341, 0.047, 0.3341, 0.047, 0.4054, 0.09463, 0.09463, 0.4054, 0.1659, 0.453, 0.1659, 0.453, 0.09463, 0.4054, 0.3341, 0.047, 0.25, 0.03028, 0.25, 0.03028, 0.3341, 0.047, 0.25, 0.4697, 0.3341, 0.453, 0.3341, 0.453, 0.25, 0.4697, 0.1659, 0.453, 0.25, 0.4697, 0.25, 0.4697, 0.1659, 0.453, 0.25, 0.03028, 0.1659, 0.047, 0.1659, 0.047, 0.25, 0.03028, 0.3341, 0.453, 0.4054, 0.4054, 0.4054, 0.4054, 0.3341, 0.453, 0.1659, 0.047, 0.09463, 0.09463, 0.09463, 0.09463, 0.1659, 0.047, 0.4054, 0.4054, 0.453, 0.3341, 0.453, 0.3341, 0.4054, 0.4054, 0.09463, 0.09463, 0.047, 0.1659, 0.047, 0.1659, 0.09463, 0.09463])
me_cylinder_008.materials.append(mat_storage)
me_cylinder_008.materials.append(mat_material_001)
me_cylinder_008.update()
me_cylinder_009 = bpy.data.meshes.new('Cylinder.009')
me_cylinder_009.from_pydata([(0.0, 1.0, 0.0), (0.0, 1.0, 2.0), (0.3827, 0.9239, 0.0), (0.3827, 0.9239, 2.0), (0.7071, 0.7071, 0.0), (0.7071, 0.7071, 2.0), (0.9239, 0.3827, 0.0), (0.9239, 0.3827, 2.0), (1.0, 0.0, 0.0), (1.0, 0.0, 2.0), (0.9239, -0.3827, 0.0), (0.9239, -0.3827, 2.0), (0.7071, -0.7071, 0.0), (0.7071, -0.7071, 2.0), (0.3827, -0.9239, 0.0), (0.3827, -0.9239, 2.0), (0.0, -1.0, 0.0), (0.0, -1.0, 2.0), (-0.3827, -0.9239, 0.0), (-0.3827, -0.9239, 2.0), (-0.7071, -0.7071, 0.0), (-0.7071, -0.7071, 2.0), (-0.9239, -0.3827, 0.0), (-0.9239, -0.3827, 2.0), (-1.0, 0.0, 0.0), (-1.0, 0.0, 2.0), (-0.9239, 0.3827, 0.0), (-0.9239, 0.3827, 2.0), (-0.7071, 0.7071, 0.0), (-0.7071, 0.7071, 2.0), (-0.3827, 0.9239, 0.0), (-0.3827, 0.9239, 2.0), (0.0, 1.0, 0.3034), (0.0, 1.0, 0.268), (0.0, 1.0, 0.5891), (0.0, 1.0, 0.5537), (0.0, 1.0, 0.8749), (0.0, 1.0, 0.8394), (0.0, 1.0, 1.161), (0.0, 1.0, 1.125), (0.0, 1.0, 1.446), (0.0, 1.0, 1.411), (0.0, 1.0, 1.732), (0.0, 1.0, 1.697), (0.3827, 0.9239, 1.697), (0.3827, 0.9239, 1.732), (0.3827, 0.9239, 1.411), (0.3827, 0.9239, 1.446), (0.3827, 0.9239, 1.125), (0.3827, 0.9239, 1.161), (0.3827, 0.9239, 0.8394), (0.3827, 0.9239, 0.8749), (0.3827, 0.9239, 0.5537), (0.3827, 0.9239, 0.5891), (0.3827, 0.9239, 0.268), (0.3827, 0.9239, 0.3034), (0.7071, 0.7071, 1.697), (0.7071, 0.7071, 1.732), (0.7071, 0.7071, 1.411), (0.7071, 0.7071, 1.446), (0.7071, 0.7071, 1.125), (0.7071, 0.7071, 1.161), (0.7071, 0.7071, 0.8394), (0.7071, 0.7071, 0.8749), (0.7071, 0.7071, 0.5537), (0.7071, 0.7071, 0.5891), (0.7071, 0.7071, 0.268), (0.7071, 0.7071, 0.3034), (0.9239, 0.3827, 1.697), (0.9239, 0.3827, 1.732), (0.9239, 0.3827, 1.411), (0.9239, 0.3827, 1.446), (0.9239, 0.3827, 1.125), (0.9239, 0.3827, 1.161), (0.9239, 0.3827, 0.8394), (0.9239, 0.3827, 0.8749), (0.9239, 0.3827, 0.5537), (0.9239, 0.3827, 0.5891), (0.9239, 0.3827, 0.268), (0.9239, 0.3827, 0.3034), (1.0, 0.0, 1.697), (1.0, 0.0, 1.732), (1.0, 0.0, 1.411), (1.0, 0.0, 1.446), (1.0, 0.0, 1.125), (1.0, 0.0, 1.161), (1.0, 0.0, 0.8394), (1.0, 0.0, 0.8749), (1.0, 0.0, 0.5537), (1.0, 0.0, 0.5891), (1.0, 0.0, 0.268), (1.0, 0.0, 0.3034), (0.9239, -0.3827, 1.697), (0.9239, -0.3827, 1.732), (0.9239, -0.3827, 1.411), (0.9239, -0.3827, 1.446), (0.9239, -0.3827, 1.125), (0.9239, -0.3827, 1.161), (0.9239, -0.3827, 0.8394), (0.9239, -0.3827, 0.8749), (0.9239, -0.3827, 0.5537), (0.9239, -0.3827, 0.5891), (0.9239, -0.3827, 0.268), (0.9239, -0.3827, 0.3034), (0.7071, -0.7071, 1.697), (0.7071, -0.7071, 1.732), (0.7071, -0.7071, 1.411), (0.7071, -0.7071, 1.446), (0.7071, -0.7071, 1.125), (0.7071, -0.7071, 1.161), (0.7071, -0.7071, 0.8394), (0.7071, -0.7071, 0.8749), (0.7071, -0.7071, 0.5537), (0.7071, -0.7071, 0.5891), (0.7071, -0.7071, 0.268), (0.7071, -0.7071, 0.3034), (0.3827, -0.9239, 1.697), (0.3827, -0.9239, 1.732), (0.3827, -0.9239, 1.411), (0.3827, -0.9239, 1.446), (0.3827, -0.9239, 1.125), (0.3827, -0.9239, 1.161), (0.3827, -0.9239, 0.8394), (0.3827, -0.9239, 0.8749), (0.3827, -0.9239, 0.5537), (0.3827, -0.9239, 0.5891), (0.3827, -0.9239, 0.268), (0.3827, -0.9239, 0.3034), (0.0, -1.0, 1.697), (0.0, -1.0, 1.732), (0.0, -1.0, 1.411), (0.0, -1.0, 1.446), (0.0, -1.0, 1.125), (0.0, -1.0, 1.161), (0.0, -1.0, 0.8394), (0.0, -1.0, 0.8749), (0.0, -1.0, 0.5537), (0.0, -1.0, 0.5891), (0.0, -1.0, 0.268), (0.0, -1.0, 0.3034), (-0.3827, -0.9239, 1.697), (-0.3827, -0.9239, 1.732), (-0.3827, -0.9239, 1.411), (-0.3827, -0.9239, 1.446), (-0.3827, -0.9239, 1.125), (-0.3827, -0.9239, 1.161), (-0.3827, -0.9239, 0.8394), (-0.3827, -0.9239, 0.8749), (-0.3827, -0.9239, 0.5537), (-0.3827, -0.9239, 0.5891), (-0.3827, -0.9239, 0.268), (-0.3827, -0.9239, 0.3034), (-0.7071, -0.7071, 1.697), (-0.7071, -0.7071, 1.732), (-0.7071, -0.7071, 1.411), (-0.7071, -0.7071, 1.446), (-0.7071, -0.7071, 1.125), (-0.7071, -0.7071, 1.161), (-0.7071, -0.7071, 0.8394), (-0.7071, -0.7071, 0.8749), (-0.7071, -0.7071, 0.5537), (-0.7071, -0.7071, 0.5891), (-0.7071, -0.7071, 0.268), (-0.7071, -0.7071, 0.3034), (-0.9239, -0.3827, 1.697), (-0.9239, -0.3827, 1.732), (-0.9239, -0.3827, 1.411), (-0.9239, -0.3827, 1.446), (-0.9239, -0.3827, 1.125), (-0.9239, -0.3827, 1.161), (-0.9239, -0.3827, 0.8394), (-0.9239, -0.3827, 0.8749), (-0.9239, -0.3827, 0.5537), (-0.9239, -0.3827, 0.5891), (-0.9239, -0.3827, 0.268), (-0.9239, -0.3827, 0.3034), (-1.0, 0.0, 1.697), (-1.0, 0.0, 1.732), (-1.0, 0.0, 1.411), (-1.0, 0.0, 1.446), (-1.0, 0.0, 1.125), (-1.0, 0.0, 1.161), (-1.0, 0.0, 0.8394), (-1.0, 0.0, 0.8749), (-1.0, 0.0, 0.5537), (-1.0, 0.0, 0.5891), (-1.0, 0.0, 0.268), (-1.0, 0.0, 0.3034), (-0.9239, 0.3827, 1.697), (-0.9239, 0.3827, 1.732), (-0.9239, 0.3827, 1.411), (-0.9239, 0.3827, 1.446), (-0.9239, 0.3827, 1.125), (-0.9239, 0.3827, 1.161), (-0.9239, 0.3827, 0.8394), (-0.9239, 0.3827, 0.8749), (-0.9239, 0.3827, 0.5537), (-0.9239, 0.3827, 0.5891), (-0.9239, 0.3827, 0.268), (-0.9239, 0.3827, 0.3034), (-0.7071, 0.7071, 1.697), (-0.7071, 0.7071, 1.732), (-0.7071, 0.7071, 1.411), (-0.7071, 0.7071, 1.446), (-0.7071, 0.7071, 1.125), (-0.7071, 0.7071, 1.161), (-0.7071, 0.7071, 0.8394), (-0.7071, 0.7071, 0.8749), (-0.7071, 0.7071, 0.5537), (-0.7071, 0.7071, 0.5891), (-0.7071, 0.7071, 0.268), (-0.7071, 0.7071, 0.3034), (-0.3827, 0.9239, 1.697), (-0.3827, 0.9239, 1.732), (-0.3827, 0.9239, 1.411), (-0.3827, 0.9239, 1.446), (-0.3827, 0.9239, 1.125), (-0.3827, 0.9239, 1.161), (-0.3827, 0.9239, 0.8394), (-0.3827, 0.9239, 0.8749), (-0.3827, 0.9239, 0.5537), (-0.3827, 0.9239, 0.5891), (-0.3827, 0.9239, 0.268), (-0.3827, 0.9239, 0.3034)], [], [(45, 3, 5, 57), (47, 44, 56, 59), (59, 56, 68, 71), (71, 68, 80, 83), (83, 80, 92, 95), (95, 92, 104, 107), (107, 104, 116, 119), (119, 116, 128, 131), (131, 128, 140, 143), (143, 140, 152, 155), (155, 152, 164, 167), (167, 164, 176, 179), (179, 176, 188, 191), (191, 188, 200, 203), (3, 1, 31, 29, 27, 25, 23, 21, 19, 17, 15, 13, 11, 9, 7, 5), (203, 200, 212, 215), (42, 1, 3, 45), (0, 2, 4, 6, 8, 10, 12, 14, 16, 18, 20, 22, 24, 26, 28, 30), (32, 35, 52, 55), (34, 37, 50, 53), (36, 39, 48, 51), (38, 41, 46, 49), (40, 43, 44, 47), (213, 31, 1, 42), (28, 210, 222, 30), (211, 208, 220, 223), (209, 206, 218, 221), (207, 204, 216, 219), (205, 202, 214, 217), (201, 29, 31, 213), (26, 198, 210, 28), (199, 196, 208, 211), (197, 194, 206, 209), (195, 192, 204, 207), (193, 190, 202, 205), (189, 27, 29, 201), (24, 186, 198, 26), (187, 184, 196, 199), (185, 182, 194, 197), (183, 180, 192, 195), (181, 178, 190, 193), (177, 25, 27, 189), (22, 174, 186, 24), (175, 172, 184, 187), (173, 170, 182, 185), (171, 168, 180, 183), (169, 166, 178, 181), (165, 23, 25, 177), (20, 162, 174, 22), (163, 160, 172, 175), (161, 158, 170, 173), (159, 156, 168, 171), (157, 154, 166, 169), (153, 21, 23, 165), (18, 150, 162, 20), (151, 148, 160, 163), (149, 146, 158, 161), (147, 144, 156, 159), (145, 142, 154, 157), (141, 19, 21, 153), (16, 138, 150, 18), (139, 136, 148, 151), (137, 134, 146, 149), (135, 132, 144, 147), (133, 130, 142, 145), (129, 17, 19, 141), (14, 126, 138, 16), (127, 124, 136, 139), (125, 122, 134, 137), (123, 120, 132, 135), (121, 118, 130, 133), (117, 15, 17, 129), (12, 114, 126, 14), (115, 112, 124, 127), (113, 110, 122, 125), (111, 108, 120, 123), (109, 106, 118, 121), (105, 13, 15, 117), (10, 102, 114, 12), (103, 100, 112, 115), (101, 98, 110, 113), (99, 96, 108, 111), (97, 94, 106, 109), (93, 11, 13, 105), (8, 90, 102, 10), (91, 88, 100, 103), (89, 86, 98, 101), (87, 84, 96, 99), (85, 82, 94, 97), (81, 9, 11, 93), (6, 78, 90, 8), (79, 76, 88, 91), (77, 74, 86, 89), (75, 72, 84, 87), (73, 70, 82, 85), (69, 7, 9, 81), (4, 66, 78, 6), (67, 64, 76, 79), (65, 62, 74, 77), (63, 60, 72, 75), (61, 58, 70, 73), (57, 5, 7, 69), (2, 54, 66, 4), (55, 52, 64, 67), (53, 50, 62, 65), (51, 48, 60, 63), (49, 46, 58, 61), (30, 222, 33, 0), (223, 220, 35, 32), (221, 218, 37, 34), (219, 216, 39, 36), (217, 214, 41, 38), (215, 212, 43, 40), (223, 32, 33, 222), (221, 34, 35, 220), (219, 36, 37, 218), (217, 38, 39, 216), (215, 40, 41, 214), (213, 42, 43, 212), (211, 223, 222, 210), (209, 221, 220, 208), (207, 219, 218, 206), (205, 217, 216, 204), (203, 215, 214, 202), (201, 213, 212, 200), (199, 211, 210, 198), (197, 209, 208, 196), (195, 207, 206, 194), (193, 205, 204, 192), (191, 203, 202, 190), (189, 201, 200, 188), (187, 199, 198, 186), (185, 197, 196, 184), (183, 195, 194, 182), (181, 193, 192, 180), (179, 191, 190, 178), (177, 189, 188, 176), (175, 187, 186, 174), (173, 185, 184, 172), (171, 183, 182, 170), (169, 181, 180, 168), (167, 179, 178, 166), (165, 177, 176, 164), (163, 175, 174, 162), (161, 173, 172, 160), (159, 171, 170, 158), (157, 169, 168, 156), (155, 167, 166, 154), (153, 165, 164, 152), (151, 163, 162, 150), (149, 161, 160, 148), (147, 159, 158, 146), (145, 157, 156, 144), (143, 155, 154, 142), (141, 153, 152, 140), (139, 151, 150, 138), (137, 149, 148, 136), (135, 147, 146, 134), (133, 145, 144, 132), (131, 143, 142, 130), (129, 141, 140, 128), (127, 139, 138, 126), (125, 137, 136, 124), (123, 135, 134, 122), (121, 133, 132, 120), (119, 131, 130, 118), (117, 129, 128, 116), (115, 127, 126, 114), (113, 125, 124, 112), (111, 123, 122, 110), (109, 121, 120, 108), (107, 119, 118, 106), (105, 117, 116, 104), (103, 115, 114, 102), (101, 113, 112, 100), (99, 111, 110, 98), (97, 109, 108, 96), (95, 107, 106, 94), (93, 105, 104, 92), (91, 103, 102, 90), (89, 101, 100, 88), (87, 99, 98, 86), (85, 97, 96, 84), (83, 95, 94, 82), (81, 93, 92, 80), (79, 91, 90, 78), (77, 89, 88, 76), (75, 87, 86, 74), (73, 85, 84, 72), (71, 83, 82, 70), (69, 81, 80, 68), (67, 79, 78, 66), (65, 77, 76, 64), (63, 75, 74, 62), (61, 73, 72, 60), (59, 71, 70, 58), (57, 69, 68, 56), (55, 67, 66, 54), (53, 65, 64, 52), (51, 63, 62, 50), (49, 61, 60, 48), (47, 59, 58, 46), (45, 57, 56, 44), (32, 55, 54, 33), (34, 53, 52, 35), (36, 51, 50, 37), (38, 49, 48, 39), (40, 47, 46, 41), (42, 45, 44, 43), (0, 33, 54, 2)])
me_cylinder_009.polygons.foreach_set('material_index', [0, 0, 0, 0, 0, 0, 0, 0, 0, 0, 0, 0, 0, 0, 0, 0, 0, 0, 0, 0, 0, 0, 0, 0, 0, 0, 0, 0, 0, 0, 0, 0, 0, 0, 0, 0, 0, 0, 0, 0, 0, 0, 0, 0, 0, 0, 0, 0, 0, 0, 0, 0, 0, 0, 0, 0, 0, 0, 0, 0, 0, 0, 0, 0, 0, 0, 0, 0, 0, 0, 0, 0, 0, 0, 0, 0, 0, 0, 0, 0, 0, 0, 0, 0, 0, 0, 0, 0, 0, 0, 0, 0, 0, 0, 0, 0, 0, 0, 0, 0, 0, 0, 0, 0, 0, 0, 0, 0, 0, 0, 0, 0, 0, 1, 1, 1, 1, 1, 1, 1, 1, 1, 1, 1, 1, 1, 1, 1, 1, 1, 1, 1, 1, 1, 1, 1, 1, 1, 1, 1, 1, 1, 1, 1, 1, 1, 1, 1, 1, 1, 1, 1, 1, 1, 1, 1, 1, 1, 1, 1, 1, 1, 1, 1, 1, 1, 1, 1, 1, 1, 1, 1, 1, 1, 1, 1, 1, 1, 1, 1, 1, 1, 1, 1, 1, 1, 1, 1, 1, 1, 1, 1, 1, 1, 1, 1, 1, 1, 1, 1, 1, 1, 1, 1, 1, 1, 1, 1, 1, 0])
_uv = me_cylinder_009.uv_layers.new(name='UVMap')
_uv.uv.foreach_set('vector', [0.9375, 0.933, 0.9375, 1.0, 0.875, 1.0, 0.875, 0.933, 0.9375, 0.8616, 0.9375, 0.9241, 0.875, 0.9241, 0.875, 0.8616, 0.875, 0.8616, 0.875, 0.9241, 0.8125, 0.9241, 0.8125, 0.8616, 0.8125, 0.8616, 0.8125, 0.9241, 0.75, 0.9241, 0.75, 0.8616, 0.75, 0.8616, 0.75, 0.9241, 0.6875, 0.9241, 0.6875, 0.8616, 0.6875, 0.8616, 0.6875, 0.9241, 0.625, 0.9241, 0.625, 0.8616, 0.625, 0.8616, 0.625, 0.9241, 0.5625, 0.9241, 0.5625, 0.8616, 0.5625, 0.8616, 0.5625, 0.9241, 0.5, 0.9241, 0.5, 0.8616, 0.5, 0.8616, 0.5, 0.9241, 0.4375, 0.9241, 0.4375, 0.8616, 0.4375, 0.8616, 0.4375, 0.9241, 0.375, 0.9241, 0.375, 0.8616, 0.375, 0.8616, 0.375, 0.9241, 0.3125, 0.9241, 0.3125, 0.8616, 0.3125, 0.8616, 0.3125, 0.9241, 0.25, 0.9241, 0.25, 0.8616, 0.25, 0.8616, 0.25, 0.9241, 0.1875, 0.9241, 0.1875, 0.8616, 0.1875, 0.8616, 0.1875, 0.9241, 0.125, 0.9241, 0.125, 0.8616, 0.3418, 0.4717, 0.25, 0.49, 0.1582, 0.4717, 0.08029, 0.4197, 0.02827, 0.3418, 0.01, 0.25, 0.02827, 0.1582, 0.08029, 0.08029, 0.1582, 0.02827, 0.25, 0.01, 0.3418, 0.02827, 0.4197, 0.08029, 0.4717, 0.1582, 0.49, 0.25, 0.4717, 0.3418, 0.4197, 0.4197, 0.125, 0.8616, 0.125, 0.9241, 0.0625, 0.9241, 0.0625, 0.8616, 1.0, 0.933, 1.0, 1.0, 0.9375, 1.0, 0.9375, 0.933, 0.75, 0.49, 0.8418, 0.4717, 0.9197, 0.4197, 0.9717, 0.3418, 0.99, 0.25, 0.9717, 0.1582, 0.9197, 0.08029, 0.8418, 0.02827, 0.75, 0.01, 0.6582, 0.02827, 0.5803, 0.08029, 0.5283, 0.1582, 0.51, 0.25, 0.5283, 0.3418, 0.5803, 0.4197, 0.6582, 0.4717, 1.0, 0.5759, 1.0, 0.6384, 0.9375, 0.6384, 0.9375, 0.5759, 1.0, 0.6473, 1.0, 0.7099, 0.9375, 0.7099, 0.9375, 0.6473, 1.0, 0.7187, 1.0, 0.7813, 0.9375, 0.7813, 0.9375, 0.7187, 1.0, 0.7901, 1.0, 0.8527, 0.9375, 0.8527, 0.9375, 0.7901, 1.0, 0.8616, 1.0, 0.9241, 0.9375, 0.9241, 0.9375, 0.8616, 0.0625, 0.933, 0.0625, 1.0, 0.0, 1.0, 0.0, 0.933, 0.125, 0.5, 0.125, 0.567, 0.0625, 0.567, 0.0625, 0.5, 0.125, 0.5759, 0.125, 0.6384, 0.0625, 0.6384, 0.0625, 0.5759, 0.125, 0.6473, 0.125, 0.7099, 0.0625, 0.7099, 0.0625, 0.6473, 0.125, 0.7187, 0.125, 0.7813, 0.0625, 0.7813, 0.0625, 0.7187, 0.125, 0.7901, 0.125, 0.8527, 0.0625, 0.8527, 0.0625, 0.7901, 0.125, 0.933, 0.125, 1.0, 0.0625, 1.0, 0.0625, 0.933, 0.1875, 0.5, 0.1875, 0.567, 0.125, 0.567, 0.125, 0.5, 0.1875, 0.5759, 0.1875, 0.6384, 0.125, 0.6384, 0.125, 0.5759, 0.1875, 0.6473, 0.1875, 0.7099, 0.125, 0.7099, 0.125, 0.6473, 0.1875, 0.7187, 0.1875, 0.7813, 0.125, 0.7813, 0.125, 0.7187, 0.1875, 0.7901, 0.1875, 0.8527, 0.125, 0.8527, 0.125, 0.7901, 0.1875, 0.933, 0.1875, 1.0, 0.125, 1.0, 0.125, 0.933, 0.25, 0.5, 0.25, 0.567, 0.1875, 0.567, 0.1875, 0.5, 0.25, 0.5759, 0.25, 0.6384, 0.1875, 0.6384, 0.1875, 0.5759, 0.25, 0.6473, 0.25, 0.7099, 0.1875, 0.7099, 0.1875, 0.6473, 0.25, 0.7187, 0.25, 0.7813, 0.1875, 0.7813, 0.1875, 0.7187, 0.25, 0.7901, 0.25, 0.8527, 0.1875, 0.8527, 0.1875, 0.7901, 0.25, 0.933, 0.25, 1.0, 0.1875, 1.0, 0.1875, 0.933, 0.3125, 0.5, 0.3125, 0.567, 0.25, 0.567, 0.25, 0.5, 0.3125, 0.5759, 0.3125, 0.6384, 0.25, 0.6384, 0.25, 0.5759, 0.3125, 0.6473, 0.3125, 0.7099, 0.25, 0.7099, 0.25, 0.6473, 0.3125, 0.7187, 0.3125, 0.7813, 0.25, 0.7813, 0.25, 0.7187, 0.3125, 0.7901, 0.3125, 0.8527, 0.25, 0.8527, 0.25, 0.7901, 0.3125, 0.933, 0.3125, 1.0, 0.25, 1.0, 0.25, 0.933, 0.375, 0.5, 0.375, 0.567, 0.3125, 0.567, 0.3125, 0.5, 0.375, 0.5759, 0.375, 0.6384, 0.3125, 0.6384, 0.3125, 0.5759, 0.375, 0.6473, 0.375, 0.7099, 0.3125, 0.7099, 0.3125, 0.6473, 0.375, 0.7187, 0.375, 0.7813, 0.3125, 0.7813, 0.3125, 0.7187, 0.375, 0.7901, 0.375, 0.8527, 0.3125, 0.8527, 0.3125, 0.7901, 0.375, 0.933, 0.375, 1.0, 0.3125, 1.0, 0.3125, 0.933, 0.4375, 0.5, 0.4375, 0.567, 0.375, 0.567, 0.375, 0.5, 0.4375, 0.5759, 0.4375, 0.6384, 0.375, 0.6384, 0.375, 0.5759, 0.4375, 0.6473, 0.4375, 0.7099, 0.375, 0.7099, 0.375, 0.6473, 0.4375, 0.7187, 0.4375, 0.7813, 0.375, 0.7813, 0.375, 0.7187, 0.4375, 0.7901, 0.4375, 0.8527, 0.375, 0.8527, 0.375, 0.7901, 0.4375, 0.933, 0.4375, 1.0, 0.375, 1.0, 0.375, 0.933, 0.5, 0.5, 0.5, 0.567, 0.4375, 0.567, 0.4375, 0.5, 0.5, 0.5759, 0.5, 0.6384, 0.4375, 0.6384, 0.4375, 0.5759, 0.5, 0.6473, 0.5, 0.7099, 0.4375, 0.7099, 0.4375, 0.6473, 0.5, 0.7187, 0.5, 0.7813, 0.4375, 0.7813, 0.4375, 0.7187, 0.5, 0.7901, 0.5, 0.8527, 0.4375, 0.8527, 0.4375, 0.7901, 0.5, 0.933, 0.5, 1.0, 0.4375, 1.0, 0.4375, 0.933, 0.5625, 0.5, 0.5625, 0.567, 0.5, 0.567, 0.5, 0.5, 0.5625, 0.5759, 0.5625, 0.6384, 0.5, 0.6384, 0.5, 0.5759, 0.5625, 0.6473, 0.5625, 0.7099, 0.5, 0.7099, 0.5, 0.6473, 0.5625, 0.7187, 0.5625, 0.7813, 0.5, 0.7813, 0.5, 0.7187, 0.5625, 0.7901, 0.5625, 0.8527, 0.5, 0.8527, 0.5, 0.7901, 0.5625, 0.933, 0.5625, 1.0, 0.5, 1.0, 0.5, 0.933, 0.625, 0.5, 0.625, 0.567, 0.5625, 0.567, 0.5625, 0.5, 0.625, 0.5759, 0.625, 0.6384, 0.5625, 0.6384, 0.5625, 0.5759, 0.625, 0.6473, 0.625, 0.7099, 0.5625, 0.7099, 0.5625, 0.6473, 0.625, 0.7187, 0.625, 0.7813, 0.5625, 0.7813, 0.5625, 0.7187, 0.625, 0.7901, 0.625, 0.8527, 0.5625, 0.8527, 0.5625, 0.7901, 0.625, 0.933, 0.625, 1.0, 0.5625, 1.0, 0.5625, 0.933, 0.6875, 0.5, 0.6875, 0.567, 0.625, 0.567, 0.625, 0.5, 0.6875, 0.5759, 0.6875, 0.6384, 0.625, 0.6384, 0.625, 0.5759, 0.6875, 0.6473, 0.6875, 0.7099, 0.625, 0.7099, 0.625, 0.6473, 0.6875, 0.7187, 0.6875, 0.7813, 0.625, 0.7813, 0.625, 0.7187, 0.6875, 0.7901, 0.6875, 0.8527, 0.625, 0.8527, 0.625, 0.7901, 0.6875, 0.933, 0.6875, 1.0, 0.625, 1.0, 0.625, 0.933, 0.75, 0.5, 0.75, 0.567, 0.6875, 0.567, 0.6875, 0.5, 0.75, 0.5759, 0.75, 0.6384, 0.6875, 0.6384, 0.6875, 0.5759, 0.75, 0.6473, 0.75, 0.7099, 0.6875, 0.7099, 0.6875, 0.6473, 0.75, 0.7187, 0.75, 0.7813, 0.6875, 0.7813, 0.6875, 0.7187, 0.75, 0.7901, 0.75, 0.8527, 0.6875, 0.8527, 0.6875, 0.7901, 0.75, 0.933, 0.75, 1.0, 0.6875, 1.0, 0.6875, 0.933, 0.8125, 0.5, 0.8125, 0.567, 0.75, 0.567, 0.75, 0.5, 0.8125, 0.5759, 0.8125, 0.6384, 0.75, 0.6384, 0.75, 0.5759, 0.8125, 0.6473, 0.8125, 0.7099, 0.75, 0.7099, 0.75, 0.6473, 0.8125, 0.7187, 0.8125, 0.7813, 0.75, 0.7813, 0.75, 0.7187, 0.8125, 0.7901, 0.8125, 0.8527, 0.75, 0.8527, 0.75, 0.7901, 0.8125, 0.933, 0.8125, 1.0, 0.75, 1.0, 0.75, 0.933, 0.875, 0.5, 0.875, 0.567, 0.8125, 0.567, 0.8125, 0.5, 0.875, 0.5759, 0.875, 0.6384, 0.8125, 0.6384, 0.8125, 0.5759, 0.875, 0.6473, 0.875, 0.7099, 0.8125, 0.7099, 0.8125, 0.6473, 0.875, 0.7187, 0.875, 0.7813, 0.8125, 0.7813, 0.8125, 0.7187, 0.875, 0.7901, 0.875, 0.8527, 0.8125, 0.8527, 0.8125, 0.7901, 0.875, 0.933, 0.875, 1.0, 0.8125, 1.0, 0.8125, 0.933, 0.9375, 0.5, 0.9375, 0.567, 0.875, 0.567, 0.875, 0.5, 0.9375, 0.5759, 0.9375, 0.6384, 0.875, 0.6384, 0.875, 0.5759, 0.9375, 0.6473, 0.9375, 0.7099, 0.875, 0.7099, 0.875, 0.6473, 0.9375, 0.7187, 0.9375, 0.7813, 0.875, 0.7813, 0.875, 0.7187, 0.9375, 0.7901, 0.9375, 0.8527, 0.875, 0.8527, 0.875, 0.7901, 0.0625, 0.5, 0.0625, 0.567, 0.0, 0.567, 0.0, 0.5, 0.0625, 0.5759, 0.0625, 0.6384, 0.0, 0.6384, 0.0, 0.5759, 0.0625, 0.6473, 0.0625, 0.7099, 0.0, 0.7099, 0.0, 0.6473, 0.0625, 0.7187, 0.0625, 0.7813, 0.0, 0.7813, 0.0, 0.7187, 0.0625, 0.7901, 0.0625, 0.8527, 0.0, 0.8527, 0.0, 0.7901, 0.0625, 0.8616, 0.0625, 0.9241, 0.0, 0.9241, 0.0, 0.8616, 0.0625, 0.5759, 0.0, 0.5759, 0.0, 0.567, 0.0625, 0.567, 0.0625, 0.6473, 0.0, 0.6473, 0.0, 0.6384, 0.0625, 0.6384, 0.0625, 0.7187, 0.0, 0.7187, 0.0, 0.7099, 0.0625, 0.7099, 0.0625, 0.7901, 0.0, 0.7901, 0.0, 0.7813, 0.0625, 0.7813, 0.0625, 0.8616, 0.0, 0.8616, 0.0, 0.8527, 0.0625, 0.8527, 0.0625, 0.933, 0.0, 0.933, 0.0, 0.9241, 0.0625, 0.9241, 0.125, 0.5759, 0.0625, 0.5759, 0.0625, 0.567, 0.125, 0.567, 0.125, 0.6473, 0.0625, 0.6473, 0.0625, 0.6384, 0.125, 0.6384, 0.125, 0.7187, 0.0625, 0.7187, 0.0625, 0.7099, 0.125, 0.7099, 0.125, 0.7901, 0.0625, 0.7901, 0.0625, 0.7813, 0.125, 0.7813, 0.125, 0.8616, 0.0625, 0.8616, 0.0625, 0.8527, 0.125, 0.8527, 0.125, 0.933, 0.0625, 0.933, 0.0625, 0.9241, 0.125, 0.9241, 0.1875, 0.5759, 0.125, 0.5759, 0.125, 0.567, 0.1875, 0.567, 0.1875, 0.6473, 0.125, 0.6473, 0.125, 0.6384, 0.1875, 0.6384, 0.1875, 0.7187, 0.125, 0.7187, 0.125, 0.7099, 0.1875, 0.7099, 0.1875, 0.7901, 0.125, 0.7901, 0.125, 0.7813, 0.1875, 0.7813, 0.1875, 0.8616, 0.125, 0.8616, 0.125, 0.8527, 0.1875, 0.8527, 0.1875, 0.933, 0.125, 0.933, 0.125, 0.9241, 0.1875, 0.9241, 0.25, 0.5759, 0.1875, 0.5759, 0.1875, 0.567, 0.25, 0.567, 0.25, 0.6473, 0.1875, 0.6473, 0.1875, 0.6384, 0.25, 0.6384, 0.25, 0.7187, 0.1875, 0.7187, 0.1875, 0.7099, 0.25, 0.7099, 0.25, 0.7901, 0.1875, 0.7901, 0.1875, 0.7813, 0.25, 0.7813, 0.25, 0.8616, 0.1875, 0.8616, 0.1875, 0.8527, 0.25, 0.8527, 0.25, 0.933, 0.1875, 0.933, 0.1875, 0.9241, 0.25, 0.9241, 0.3125, 0.5759, 0.25, 0.5759, 0.25, 0.567, 0.3125, 0.567, 0.3125, 0.6473, 0.25, 0.6473, 0.25, 0.6384, 0.3125, 0.6384, 0.3125, 0.7187, 0.25, 0.7187, 0.25, 0.7099, 0.3125, 0.7099, 0.3125, 0.7901, 0.25, 0.7901, 0.25, 0.7813, 0.3125, 0.7813, 0.3125, 0.8616, 0.25, 0.8616, 0.25, 0.8527, 0.3125, 0.8527, 0.3125, 0.933, 0.25, 0.933, 0.25, 0.9241, 0.3125, 0.9241, 0.375, 0.5759, 0.3125, 0.5759, 0.3125, 0.567, 0.375, 0.567, 0.375, 0.6473, 0.3125, 0.6473, 0.3125, 0.6384, 0.375, 0.6384, 0.375, 0.7187, 0.3125, 0.7187, 0.3125, 0.7099, 0.375, 0.7099, 0.375, 0.7901, 0.3125, 0.7901, 0.3125, 0.7813, 0.375, 0.7813, 0.375, 0.8616, 0.3125, 0.8616, 0.3125, 0.8527, 0.375, 0.8527, 0.375, 0.933, 0.3125, 0.933, 0.3125, 0.9241, 0.375, 0.9241, 0.4375, 0.5759, 0.375, 0.5759, 0.375, 0.567, 0.4375, 0.567, 0.4375, 0.6473, 0.375, 0.6473, 0.375, 0.6384, 0.4375, 0.6384, 0.4375, 0.7187, 0.375, 0.7187, 0.375, 0.7099, 0.4375, 0.7099, 0.4375, 0.7901, 0.375, 0.7901, 0.375, 0.7813, 0.4375, 0.7813, 0.4375, 0.8616, 0.375, 0.8616, 0.375, 0.8527, 0.4375, 0.8527, 0.4375, 0.933, 0.375, 0.933, 0.375, 0.9241, 0.4375, 0.9241, 0.5, 0.5759, 0.4375, 0.5759, 0.4375, 0.567, 0.5, 0.567, 0.5, 0.6473, 0.4375, 0.6473, 0.4375, 0.6384, 0.5, 0.6384, 0.5, 0.7187, 0.4375, 0.7187, 0.4375, 0.7099, 0.5, 0.7099, 0.5, 0.7901, 0.4375, 0.7901, 0.4375, 0.7813, 0.5, 0.7813, 0.5, 0.8616, 0.4375, 0.8616, 0.4375, 0.8527, 0.5, 0.8527, 0.5, 0.933, 0.4375, 0.933, 0.4375, 0.9241, 0.5, 0.9241, 0.5625, 0.5759, 0.5, 0.5759, 0.5, 0.567, 0.5625, 0.567, 0.5625, 0.6473, 0.5, 0.6473, 0.5, 0.6384, 0.5625, 0.6384, 0.5625, 0.7187, 0.5, 0.7187, 0.5, 0.7099, 0.5625, 0.7099, 0.5625, 0.7901, 0.5, 0.7901, 0.5, 0.7813, 0.5625, 0.7813, 0.5625, 0.8616, 0.5, 0.8616, 0.5, 0.8527, 0.5625, 0.8527, 0.5625, 0.933, 0.5, 0.933, 0.5, 0.9241, 0.5625, 0.9241, 0.625, 0.5759, 0.5625, 0.5759, 0.5625, 0.567, 0.625, 0.567, 0.625, 0.6473, 0.5625, 0.6473, 0.5625, 0.6384, 0.625, 0.6384, 0.625, 0.7187, 0.5625, 0.7187, 0.5625, 0.7099, 0.625, 0.7099, 0.625, 0.7901, 0.5625, 0.7901, 0.5625, 0.7813, 0.625, 0.7813, 0.625, 0.8616, 0.5625, 0.8616, 0.5625, 0.8527, 0.625, 0.8527, 0.625, 0.933, 0.5625, 0.933, 0.5625, 0.9241, 0.625, 0.9241, 0.6875, 0.5759, 0.625, 0.5759, 0.625, 0.567, 0.6875, 0.567, 0.6875, 0.6473, 0.625, 0.6473, 0.625, 0.6384, 0.6875, 0.6384, 0.6875, 0.7187, 0.625, 0.7187, 0.625, 0.7099, 0.6875, 0.7099, 0.6875, 0.7901, 0.625, 0.7901, 0.625, 0.7813, 0.6875, 0.7813, 0.6875, 0.8616, 0.625, 0.8616, 0.625, 0.8527, 0.6875, 0.8527, 0.6875, 0.933, 0.625, 0.933, 0.625, 0.9241, 0.6875, 0.9241, 0.75, 0.5759, 0.6875, 0.5759, 0.6875, 0.567, 0.75, 0.567, 0.75, 0.6473, 0.6875, 0.6473, 0.6875, 0.6384, 0.75, 0.6384, 0.75, 0.7187, 0.6875, 0.7187, 0.6875, 0.7099, 0.75, 0.7099, 0.75, 0.7901, 0.6875, 0.7901, 0.6875, 0.7813, 0.75, 0.7813, 0.75, 0.8616, 0.6875, 0.8616, 0.6875, 0.8527, 0.75, 0.8527, 0.75, 0.933, 0.6875, 0.933, 0.6875, 0.9241, 0.75, 0.9241, 0.8125, 0.5759, 0.75, 0.5759, 0.75, 0.567, 0.8125, 0.567, 0.8125, 0.6473, 0.75, 0.6473, 0.75, 0.6384, 0.8125, 0.6384, 0.8125, 0.7187, 0.75, 0.7187, 0.75, 0.7099, 0.8125, 0.7099, 0.8125, 0.7901, 0.75, 0.7901, 0.75, 0.7813, 0.8125, 0.7813, 0.8125, 0.8616, 0.75, 0.8616, 0.75, 0.8527, 0.8125, 0.8527, 0.8125, 0.933, 0.75, 0.933, 0.75, 0.9241, 0.8125, 0.9241, 0.875, 0.5759, 0.8125, 0.5759, 0.8125, 0.567, 0.875, 0.567, 0.875, 0.6473, 0.8125, 0.6473, 0.8125, 0.6384, 0.875, 0.6384, 0.875, 0.7187, 0.8125, 0.7187, 0.8125, 0.7099, 0.875, 0.7099, 0.875, 0.7901, 0.8125, 0.7901, 0.8125, 0.7813, 0.875, 0.7813, 0.875, 0.8616, 0.8125, 0.8616, 0.8125, 0.8527, 0.875, 0.8527, 0.875, 0.933, 0.8125, 0.933, 0.8125, 0.9241, 0.875, 0.9241, 0.9375, 0.5759, 0.875, 0.5759, 0.875, 0.567, 0.9375, 0.567, 0.9375, 0.6473, 0.875, 0.6473, 0.875, 0.6384, 0.9375, 0.6384, 0.9375, 0.7187, 0.875, 0.7187, 0.875, 0.7099, 0.9375, 0.7099, 0.9375, 0.7901, 0.875, 0.7901, 0.875, 0.7813, 0.9375, 0.7813, 0.9375, 0.8616, 0.875, 0.8616, 0.875, 0.8527, 0.9375, 0.8527, 0.9375, 0.933, 0.875, 0.933, 0.875, 0.9241, 0.9375, 0.9241, 1.0, 0.5759, 0.9375, 0.5759, 0.9375, 0.567, 1.0, 0.567, 1.0, 0.6473, 0.9375, 0.6473, 0.9375, 0.6384, 1.0, 0.6384, 1.0, 0.7187, 0.9375, 0.7187, 0.9375, 0.7099, 1.0, 0.7099, 1.0, 0.7901, 0.9375, 0.7901, 0.9375, 0.7813, 1.0, 0.7813, 1.0, 0.8616, 0.9375, 0.8616, 0.9375, 0.8527, 1.0, 0.8527, 1.0, 0.933, 0.9375, 0.933, 0.9375, 0.9241, 1.0, 0.9241, 1.0, 0.5, 1.0, 0.567, 0.9375, 0.567, 0.9375, 0.5])
me_cylinder_009.materials.append(mat_tower)
me_cylinder_009.materials.append(mat_material_001)
me_cylinder_009.update()
me_cube_006 = bpy.data.meshes.new('Cube.006')
me_cube_006.from_pydata([(-1.0, -1.577, 0.0), (-1.0, -1.577, 1.76), (-1.0, 1.577, 0.0), (-1.0, 1.577, 1.76), (1.0, -1.577, 0.0), (1.0, -1.577, 1.76), (1.0, 1.577, 0.0), (1.0, 1.577, 1.76), (0.8813, 1.458, 1.76), (-0.8813, 1.458, 1.76), (-0.8813, -1.458, 1.76), (0.8813, -1.458, 1.76), (-0.8813, 1.458, 1.708), (0.8813, 1.458, 1.708), (0.8813, -1.458, 1.708), (-0.8813, -1.458, 1.708)], [], [(0, 1, 3, 2), (2, 3, 7, 6), (6, 7, 5, 4), (4, 5, 1, 0), (2, 6, 4, 0), (9, 10, 15, 12), (7, 3, 9, 8), (3, 1, 10, 9), (1, 5, 11, 10), (5, 7, 8, 11), (13, 12, 15, 14), (8, 9, 12, 13), (10, 11, 14, 15), (11, 8, 13, 14)])
_uv = me_cube_006.uv_layers.new(name='UVMap')
_uv.uv.foreach_set('vector', [0.375, 0.0, 0.625, 0.0, 0.625, 0.25, 0.375, 0.25, 0.375, 0.25, 0.625, 0.25, 0.625, 0.5, 0.375, 0.5, 0.375, 0.5, 0.625, 0.5, 0.625, 0.75, 0.375, 0.75, 0.375, 0.75, 0.625, 0.75, 0.625, 1.0, 0.375, 1.0, 0.125, 0.5, 0.375, 0.5, 0.375, 0.75, 0.125, 0.75, 0.8602, 0.5094, 0.8602, 0.7406, 0.8602, 0.7406, 0.8602, 0.5094, 0.625, 0.5, 0.875, 0.5, 0.8602, 0.5094, 0.6398, 0.5094, 0.875, 0.5, 0.875, 0.75, 0.8602, 0.7406, 0.8602, 0.5094, 0.875, 0.75, 0.625, 0.75, 0.6398, 0.7406, 0.8602, 0.7406, 0.625, 0.75, 0.625, 0.5, 0.6398, 0.5094, 0.6398, 0.7406, 0.6398, 0.5094, 0.8602, 0.5094, 0.8602, 0.7406, 0.6398, 0.7406, 0.6398, 0.5094, 0.8602, 0.5094, 0.8602, 0.5094, 0.6398, 0.5094, 0.8602, 0.7406, 0.6398, 0.7406, 0.6398, 0.7406, 0.8602, 0.7406, 0.6398, 0.7406, 0.6398, 0.5094, 0.6398, 0.5094, 0.6398, 0.7406])
me_cube_006.materials.append(mat_material_002)
me_cube_006.update()

# ---- objects
ob_cylinder = bpy.data.objects.new('Cylinder', me_cylinder_007)
ob_cylinder_001 = bpy.data.objects.new('Cylinder.001', me_cylinder_007)
ob_cylinder_002 = bpy.data.objects.new('Cylinder.002', me_cylinder_008)
ob_cylinder_003 = bpy.data.objects.new('Cylinder.003', me_cylinder_009)
ob_cylinder_004 = bpy.data.objects.new('Cylinder.004', me_cylinder_009)
ob_cube_001 = bpy.data.objects.new('Cube.001', me_cube_006)

# ---- transforms, parenting, visibility, modifiers, constraints
ob_cylinder.location = (2.0, -2.0, 0.0)
ob_cylinder_001.location = (2.0, 2.293, 0.0)
ob_cylinder_002.location = (-2.034, 2.175, 0.0)
ob_cylinder_003.location = (4.515, 3.004, 0.0)
ob_cylinder_003.scale = (0.2477, 0.2477, 4.237)
ob_cylinder_004.location = (4.515, -0.9961, 0.0)
ob_cylinder_004.scale = (0.2477, 0.2477, 4.237)
ob_cube_001.location = (-2.0, -2.0, 0.0)

# ---- collection membership
col_reactors.objects.link(ob_cylinder)
col_reactors.objects.link(ob_cylinder_001)
col_reactors.objects.link(ob_cylinder_002)
col_reactors.objects.link(ob_cylinder_003)
col_reactors.objects.link(ob_cylinder_004)
col_reactors.objects.link(ob_cube_001)

# ---- scene / render settings (as saved in the file)
scene.frame_start = 1; scene.frame_end = 250; scene.frame_set(1)
scene.render.engine = 'BLENDER_EEVEE_NEXT'
scene.cycles.sampling_pattern = 'TABULATED_SOBOL'
scene.eevee.ray_tracing_options.trace_max_roughness = 0.0
bpy.context.view_layer.update()

# ---- added for rendering (the .blend has no active camera and no usable light): camera, sun
cam_auto = bpy.data.cameras.new('AutoCamera')
cam_auto.lens = 50.0
cam_auto.sensor_width = 36.0
cam_auto.clip_end = 1000.0
ob_auto_camera = bpy.data.objects.new('AutoCamera', cam_auto)
scene.collection.objects.link(ob_auto_camera)
ob_auto_camera.location = (14.0828, -16.1286, 15.0873)
ob_auto_camera.rotation_euler = (1.09748, -7.21219e-08, 0.694738)
scene.camera = ob_auto_camera
light_auto_sun = bpy.data.lights.new('AutoSun', 'SUN')
light_auto_sun.energy = 3.0
light_auto_sun.angle = 0.0523599
ob_auto_sun = bpy.data.objects.new('AutoSun', light_auto_sun)
scene.collection.objects.link(ob_auto_sun)
ob_auto_sun.rotation_euler = (0.872665, 0.174533, 0.523599)
bpy.context.view_layer.update()
